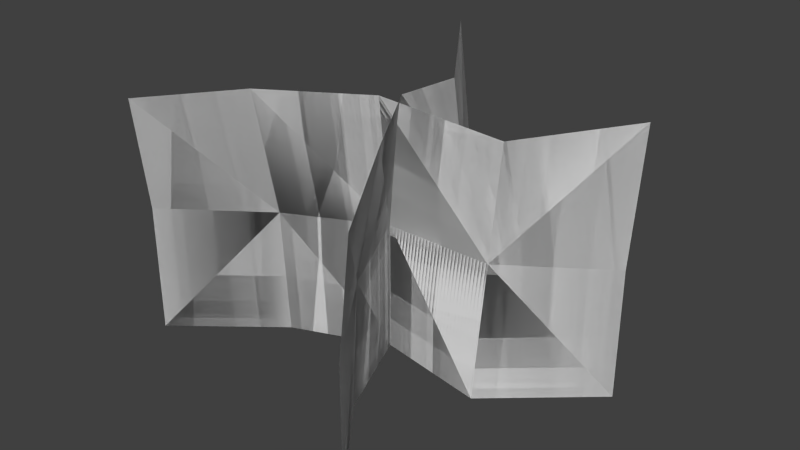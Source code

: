 # Source: foliage_grass3.blend  (saved by Blender 2.76.0; exported with 4.5.12 LTS)
import bpy
from mathutils import Matrix  # noqa: F401  (used for matrix-valued properties, if any)

bpy.ops.wm.read_factory_settings(use_empty=True)
scene = bpy.context.scene
scene.name = 'Scene'

# ---- collections
col_collection_1 = bpy.data.collections.new('Collection 1'); scene.collection.children.link(col_collection_1)

# ---- world
world_world = bpy.data.worlds.new('World'); scene.world = world_world
world_world.color = (0.05088, 0.05088, 0.05088)
world_world.use_sun_shadow = False
world_world.sun_shadow_jitter_overblur = 0.0
world_world.cycles.sampling_method = 'MANUAL'
world_world.cycles.sample_map_resolution = 256

# ---- meshes
me_plane = bpy.data.meshes.new('Plane')
me_plane.from_pydata([(0.2163, -2.896e-09, -0.06625), (-0.2025, 5.292e-09, 0.1211), (0.2163, 0.2707, -0.0826), (-0.2025, 0.2536, 0.1339), (-0.1001, 0.2707, 0.07528), (-0.1001, 1.747e-09, 0.03997), (0.0003256, -1.206e-11, -0.0002759), (0.1161, 9.066e-10, 0.02074), (0.0003256, 0.2707, 0.01443), (0.1161, 0.2483, -0.01444), (0.2163, 0.1354, -0.06625), (-0.2025, 0.1354, 0.1211), (0.1161, 0.1354, 0.001907), (0.0003256, 0.1354, -0.0002759), (-0.1001, 0.1354, 0.0477), (0.2163, -2.896e-09, -0.06625), (-0.2025, 5.292e-09, 0.1211), (0.2163, 0.2707, -0.0826), (-0.2025, 0.2536, 0.1339), (-0.1001, 0.2707, 0.07528), (-0.1001, 1.747e-09, 0.03997), (0.0003256, -1.206e-11, -0.0002759), (0.1161, 9.066e-10, 0.02074), (0.0003256, 0.2707, 0.01443), (0.1161, 0.2483, -0.01444), (0.2163, 0.1354, -0.06625), (-0.2025, 0.1354, 0.1211), (0.1161, 0.1354, 0.001907), (0.0003256, 0.1354, -0.0002759), (-0.1001, 0.1354, 0.0477), (-0.06625, -9.457e-09, -0.2163), (0.1211, 8.853e-09, 0.2025), (-0.0826, 0.2707, -0.2163), (0.1339, 0.2536, 0.2025), (0.07528, 0.2707, 0.1001), (0.03997, 4.375e-09, 0.1001), (-0.0002759, -1.423e-11, -0.0003256), (0.02074, -5.074e-09, -0.1161), (0.01443, 0.2707, -0.0003256), (-0.01444, 0.2483, -0.1161), (-0.06625, 0.1354, -0.2163), (0.1211, 0.1354, 0.2025), (0.001907, 0.1354, -0.1161), (-0.0002759, 0.1354, -0.0003256), (0.0477, 0.1354, 0.1001), (-0.06625, -9.457e-09, -0.2163), (0.1211, 8.853e-09, 0.2025), (-0.0826, 0.2707, -0.2163), (0.1339, 0.2536, 0.2025), (0.07528, 0.2707, 0.1001), (0.03997, 4.375e-09, 0.1001), (-0.0002759, -1.423e-11, -0.0003256), (0.02074, -5.074e-09, -0.1161), (0.01443, 0.2707, -0.0003256), (-0.01444, 0.2483, -0.1161), (-0.06625, 0.1354, -0.2163), (0.1211, 0.1354, 0.2025), (0.001907, 0.1354, -0.1161), (-0.0002759, 0.1354, -0.0003256), (0.0477, 0.1354, 0.1001)], [], [(14, 11, 3), (12, 9, 2), (12, 13, 8), (13, 14, 4), (6, 5, 14), (7, 6, 13), (0, 7, 12), (1, 11, 14), (4, 14, 3), (10, 12, 2), (9, 12, 8), (8, 13, 4), (5, 1, 14), (13, 6, 14), (12, 7, 13), (10, 0, 12), (29, 18, 26), (27, 17, 24), (27, 23, 28), (28, 19, 29), (21, 29, 20), (22, 28, 21), (15, 27, 22), (16, 29, 26), (19, 18, 29), (25, 17, 27), (24, 23, 27), (23, 19, 28), (20, 29, 16), (28, 29, 21), (27, 28, 22), (25, 27, 15), (44, 41, 33), (42, 39, 32), (42, 43, 38), (43, 44, 34), (36, 35, 44), (37, 36, 43), (30, 37, 42), (31, 41, 44), (34, 44, 33), (40, 42, 32), (39, 42, 38), (38, 43, 34), (35, 31, 44), (43, 36, 44), (42, 37, 43), (40, 30, 42), (59, 48, 56), (57, 47, 54), (57, 53, 58), (58, 49, 59), (51, 59, 50), (52, 58, 51), (45, 57, 52), (46, 59, 56), (49, 48, 59), (55, 47, 57), (54, 53, 57), (53, 49, 58), (50, 59, 46), (58, 59, 51), (57, 58, 52), (55, 57, 45)])
_uv = me_plane.uv_layers.new(name='UVMap')
_uv.uv.foreach_set('vector', [0.6522, 0.2726, 0.7013, 0.2726, 0.7013, 0.5452, 0.5541, 0.2726, 0.5541, 0.5452, 0.505, 0.5452, 0.5541, 0.2726, 0.6031, 0.2726, 0.6031, 0.5452, 0.6031, 0.2726, 0.6522, 0.2726, 0.6522, 0.5452, 0.6031, 0.0, 0.6522, 0.0, 0.6522, 0.2726, 0.5541, 0.0, 0.6031, 0.0, 0.6031, 0.2726, 0.505, 0.0, 0.5541, 0.0, 0.5541, 0.2726, 0.7013, 0.0, 0.7013, 0.2726, 0.6522, 0.2726, 0.6522, 0.5452, 0.6522, 0.2726, 0.7013, 0.5452, 0.505, 0.2726, 0.5541, 0.2726, 0.505, 0.5452, 0.5541, 0.5452, 0.5541, 0.2726, 0.6031, 0.5452, 0.6031, 0.5452, 0.6031, 0.2726, 0.6522, 0.5452, 0.6522, 0.0, 0.7013, 0.0, 0.6522, 0.2726, 0.6031, 0.2726, 0.6031, 0.0, 0.6522, 0.2726, 0.5541, 0.2726, 0.5541, 0.0, 0.6031, 0.2726, 0.505, 0.2726, 0.505, 0.0, 0.5541, 0.2726, 0.6522, 0.2726, 0.7013, 0.5452, 0.7013, 0.2726, 0.5541, 0.2726, 0.505, 0.5452, 0.5541, 0.5452, 0.5541, 0.2726, 0.6031, 0.5452, 0.6031, 0.2726, 0.6031, 0.2726, 0.6522, 0.5452, 0.6522, 0.2726, 0.6031, 0.0, 0.6522, 0.2726, 0.6522, 0.0, 0.5541, 0.0, 0.6031, 0.2726, 0.6031, 0.0, 0.505, 0.0, 0.5541, 0.2726, 0.5541, 0.0, 0.7013, 0.0, 0.6522, 0.2726, 0.7013, 0.2726, 0.6522, 0.5452, 0.7013, 0.5452, 0.6522, 0.2726, 0.505, 0.2726, 0.505, 0.5452, 0.5541, 0.2726, 0.5541, 0.5452, 0.6031, 0.5452, 0.5541, 0.2726, 0.6031, 0.5452, 0.6522, 0.5452, 0.6031, 0.2726, 0.6522, 0.0, 0.6522, 0.2726, 0.7013, 0.0, 0.6031, 0.2726, 0.6522, 0.2726, 0.6031, 0.0, 0.5541, 0.2726, 0.6031, 0.2726, 0.5541, 0.0, 0.505, 0.2726, 0.5541, 0.2726, 0.505, 0.0, 0.6522, 0.2726, 0.7013, 0.2726, 0.7013, 0.5452, 0.5541, 0.2726, 0.5541, 0.5452, 0.505, 0.5452, 0.5541, 0.2726, 0.6031, 0.2726, 0.6031, 0.5452, 0.6031, 0.2726, 0.6522, 0.2726, 0.6522, 0.5452, 0.6031, 0.0, 0.6522, 0.0, 0.6522, 0.2726, 0.5541, 0.0, 0.6031, 0.0, 0.6031, 0.2726, 0.505, 0.0, 0.5541, 0.0, 0.5541, 0.2726, 0.7013, 0.0, 0.7013, 0.2726, 0.6522, 0.2726, 0.6522, 0.5452, 0.6522, 0.2726, 0.7013, 0.5452, 0.505, 0.2726, 0.5541, 0.2726, 0.505, 0.5452, 0.5541, 0.5452, 0.5541, 0.2726, 0.6031, 0.5452, 0.6031, 0.5452, 0.6031, 0.2726, 0.6522, 0.5452, 0.6522, 0.0, 0.7013, 0.0, 0.6522, 0.2726, 0.6031, 0.2726, 0.6031, 0.0, 0.6522, 0.2726, 0.5541, 0.2726, 0.5541, 0.0, 0.6031, 0.2726, 0.505, 0.2726, 0.505, 0.0, 0.5541, 0.2726, 0.6522, 0.2726, 0.7013, 0.5452, 0.7013, 0.2726, 0.5541, 0.2726, 0.505, 0.5452, 0.5541, 0.5452, 0.5541, 0.2726, 0.6031, 0.5452, 0.6031, 0.2726, 0.6031, 0.2726, 0.6522, 0.5452, 0.6522, 0.2726, 0.6031, 0.0, 0.6522, 0.2726, 0.6522, 0.0, 0.5541, 0.0, 0.6031, 0.2726, 0.6031, 0.0, 0.505, 0.0, 0.5541, 0.2726, 0.5541, 0.0, 0.7013, 0.0, 0.6522, 0.2726, 0.7013, 0.2726, 0.6522, 0.5452, 0.7013, 0.5452, 0.6522, 0.2726, 0.505, 0.2726, 0.505, 0.5452, 0.5541, 0.2726, 0.5541, 0.5452, 0.6031, 0.5452, 0.5541, 0.2726, 0.6031, 0.5452, 0.6522, 0.5452, 0.6031, 0.2726, 0.6522, 0.0, 0.6522, 0.2726, 0.7013, 0.0, 0.6031, 0.2726, 0.6522, 0.2726, 0.6031, 0.0, 0.5541, 0.2726, 0.6031, 0.2726, 0.5541, 0.0, 0.505, 0.2726, 0.5541, 0.2726, 0.505, 0.0])
me_plane.use_remesh_preserve_volume = False
me_plane.use_remesh_preserve_attributes = False
me_plane.use_mirror_vertex_groups = False
me_plane.update()

# ---- objects
ob_plane = bpy.data.objects.new('Plane', me_plane)

# ---- transforms, parenting, visibility, modifiers, constraints
ob_plane.location = (0.0, 0.0, 0.0)
ob_plane.rotation_euler = (1.571, -0.0, 0.0)
ob_plane.lineart.crease_threshold = 0.0

# ---- collection membership
col_collection_1.objects.link(ob_plane)

# ---- scene / render settings (as saved in the file)
scene.frame_start = 1; scene.frame_end = 2; scene.frame_set(1)
scene.render.engine = 'BLENDER_EEVEE_NEXT'
scene.render.resolution_percentage = 50
scene.render.dither_intensity = 0.0
scene.cycles.use_denoising = False
scene.cycles.samples = 10
scene.cycles.sampling_pattern = 'TABULATED_SOBOL'
scene.cycles.light_sampling_threshold = 0.0
scene.cycles.use_adaptive_sampling = False
scene.cycles.use_light_tree = False
scene.cycles.blur_glossy = 0.0
scene.cycles.pixel_filter_type = 'GAUSSIAN'
scene.cycles.sample_clamp_indirect = 0.0
scene.view_settings.view_transform = 'Standard'
bpy.context.view_layer.update()

# ---- added for rendering (the .blend has no active camera and no usable light): camera, sun
cam_auto = bpy.data.cameras.new('AutoCamera')
cam_auto.lens = 50.0
cam_auto.sensor_width = 36.0
cam_auto.clip_end = 1000.0
ob_auto_camera = bpy.data.objects.new('AutoCamera', cam_auto)
scene.collection.objects.link(ob_auto_camera)
ob_auto_camera.location = (0.609499, -0.716196, 0.617421)
ob_auto_camera.rotation_euler = (1.09748, -7.21219e-08, 0.694738)
scene.camera = ob_auto_camera
light_auto_sun = bpy.data.lights.new('AutoSun', 'SUN')
light_auto_sun.energy = 3.0
light_auto_sun.angle = 0.0523599
ob_auto_sun = bpy.data.objects.new('AutoSun', light_auto_sun)
scene.collection.objects.link(ob_auto_sun)
ob_auto_sun.rotation_euler = (0.872665, 0.174533, 0.523599)
bpy.context.view_layer.update()
